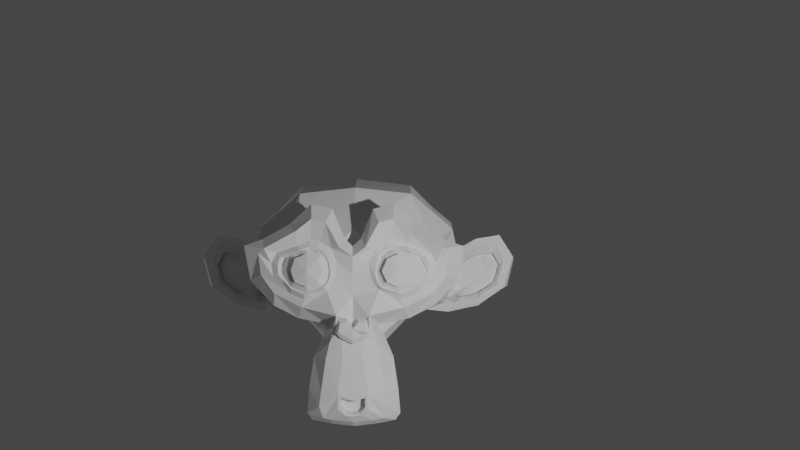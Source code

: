 # Source: lights.blend  (saved by Blender 2.80.75; exported with 4.5.12 LTS)
import bpy
from mathutils import Matrix  # noqa: F401  (used for matrix-valued properties, if any)

bpy.ops.wm.read_factory_settings(use_empty=True)
scene = bpy.context.scene
scene.name = 'Scene'

# ---- collections
col_collection = bpy.data.collections.new('Collection'); scene.collection.children.link(col_collection)
col_lightning_rig = bpy.data.collections.new('Lightning rig'); scene.collection.children.link(col_lightning_rig)

# ---- world
world_world = bpy.data.worlds.new('World'); scene.world = world_world
world_world.use_nodes = True; world_world.node_tree.nodes.clear()
_N = world_world.node_tree.nodes; _L = world_world.node_tree.links
n0 = _N.new('ShaderNodeOutputWorld'); n0.name = 'World Output'; n0.location = (300, 300)
n1 = _N.new('ShaderNodeBackground'); n1.name = 'Background'; n1.location = (10, 300)
n1.inputs[0].default_value = (0.05088, 0.05088, 0.05088, 1.0)
_L.new(n1.outputs[0], n0.inputs[0])
n0.is_active_output = True
world_world.color = (0.05088, 0.05088, 0.05088)
world_world.use_sun_shadow = False
world_world.sun_shadow_jitter_overblur = 0.0

# ---- cameras
cam_camera = bpy.data.cameras.new('Camera')
cam_camera.clip_end = 100.0
cam_camera.ortho_scale = 7.314

# ---- lights
light_light = bpy.data.lights.new('Light', 'POINT')
light_light.transmission_factor = 0.0
light_light.energy = 1000.0
light_light.shadow_soft_size = 0.1
light_light.shadow_maximum_resolution = 0.006
light_light.use_absolute_resolution = True
light_light_001 = bpy.data.lights.new('Light.001', 'POINT')
light_light_001.transmission_factor = 0.0
light_light_001.energy = 6.0
light_light_001.shadow_soft_size = 0.1
light_light_001.shadow_maximum_resolution = 0.006
light_light_001.use_absolute_resolution = True
light_light_002 = bpy.data.lights.new('Light.002', 'POINT')
light_light_002.transmission_factor = 0.0
light_light_002.energy = 1000.0
light_light_002.shadow_soft_size = 0.1
light_light_002.shadow_maximum_resolution = 0.006
light_light_002.use_absolute_resolution = True

# ---- meshes
me_suzanne = bpy.data.meshes.new('Suzanne')
me_suzanne.from_pydata([(0.4375, -0.7656, 0.1641), (-0.4375, -0.7656, 0.1641), (0.5, -0.6875, 0.09375), (-0.5, -0.6875, 0.09375), (0.5469, -0.5781, 0.05469), (-0.5469, -0.5781, 0.05469), (0.3516, -0.6172, -0.02344), (-0.3516, -0.6172, -0.02344), (0.3516, -0.7188, 0.03125), (-0.3516, -0.7188, 0.03125), (0.3516, -0.7812, 0.1328), (-0.3516, -0.7812, 0.1328), (0.2734, -0.7969, 0.1641), (-0.2734, -0.7969, 0.1641), (0.2031, -0.7422, 0.09375), (-0.2031, -0.7422, 0.09375), (0.1562, -0.6484, 0.05469), (-0.1562, -0.6484, 0.05469), (0.07812, -0.6562, 0.2422), (-0.07812, -0.6562, 0.2422), (0.1406, -0.7422, 0.2422), (-0.1406, -0.7422, 0.2422), (0.2422, -0.7969, 0.2422), (-0.2422, -0.7969, 0.2422), (0.2734, -0.7969, 0.3281), (-0.2734, -0.7969, 0.3281), (0.2031, -0.7422, 0.3906), (-0.2031, -0.7422, 0.3906), (0.1562, -0.6484, 0.4375), (-0.1562, -0.6484, 0.4375), (0.3516, -0.6172, 0.5156), (-0.3516, -0.6172, 0.5156), (0.3516, -0.7188, 0.4531), (-0.3516, -0.7188, 0.4531), (0.3516, -0.7812, 0.3594), (-0.3516, -0.7812, 0.3594), (0.4375, -0.7656, 0.3281), (-0.4375, -0.7656, 0.3281), (0.5, -0.6875, 0.3906), (-0.5, -0.6875, 0.3906), (0.5469, -0.5781, 0.4375), (-0.5469, -0.5781, 0.4375), (0.625, -0.5625, 0.2422), (-0.625, -0.5625, 0.2422), (0.5625, -0.6719, 0.2422), (-0.5625, -0.6719, 0.2422), (0.4688, -0.7578, 0.2422), (-0.4688, -0.7578, 0.2422), (0.4766, -0.7734, 0.2422), (-0.4766, -0.7734, 0.2422), (0.4453, -0.7812, 0.3359), (-0.4453, -0.7812, 0.3359), (0.3516, -0.8047, 0.375), (-0.3516, -0.8047, 0.375), (0.2656, -0.8203, 0.3359), (-0.2656, -0.8203, 0.3359), (0.2266, -0.8203, 0.2422), (-0.2266, -0.8203, 0.2422), (0.2656, -0.8203, 0.1562), (-0.2656, -0.8203, 0.1562), (0.3516, -0.8281, 0.2422), (-0.3516, -0.8281, 0.2422), (0.3516, -0.8047, 0.1172), (-0.3516, -0.8047, 0.1172), (0.4453, -0.7812, 0.1562), (-0.4453, -0.7812, 0.1562), (0.0, -0.7422, 0.4297), (0.0, -0.8203, 0.3516), (0.0, -0.7344, -0.6797), (0.0, -0.7812, -0.3203), (0.0, -0.7969, -0.1875), (0.0, -0.7188, -0.7734), (0.0, -0.6016, 0.4062), (0.0, -0.5703, 0.5703), (0.0, 0.5469, 0.8984), (0.0, 0.8516, 0.5625), (0.0, 0.8281, 0.07031), (0.0, 0.3516, -0.3828), (0.2031, -0.5625, -0.1875), (-0.2031, -0.5625, -0.1875), (0.3125, -0.5703, -0.4375), (-0.3125, -0.5703, -0.4375), (0.3516, -0.5703, -0.6953), (-0.3516, -0.5703, -0.6953), (0.3672, -0.5312, -0.8906), (-0.3672, -0.5312, -0.8906), (0.3281, -0.5234, -0.9453), (-0.3281, -0.5234, -0.9453), (0.1797, -0.5547, -0.9688), (-0.1797, -0.5547, -0.9688), (0.0, -0.5781, -0.9844), (0.4375, -0.5312, -0.1406), (-0.4375, -0.5312, -0.1406), (0.6328, -0.5391, -0.03906), (-0.6328, -0.5391, -0.03906), (0.8281, -0.4453, 0.1484), (-0.8281, -0.4453, 0.1484), (0.8594, -0.5938, 0.4297), (-0.8594, -0.5938, 0.4297), (0.7109, -0.625, 0.4844), (-0.7109, -0.625, 0.4844), (0.4922, -0.6875, 0.6016), (-0.4922, -0.6875, 0.6016), (0.3203, -0.7344, 0.7578), (-0.3203, -0.7344, 0.7578), (0.1562, -0.7578, 0.7188), (-0.1562, -0.7578, 0.7188), (0.0625, -0.75, 0.4922), (-0.0625, -0.75, 0.4922), (0.1641, -0.7734, 0.4141), (-0.1641, -0.7734, 0.4141), (0.125, -0.7656, 0.3047), (-0.125, -0.7656, 0.3047), (0.2031, -0.7422, 0.09375), (-0.2031, -0.7422, 0.09375), (0.375, -0.7031, 0.01562), (-0.375, -0.7031, 0.01562), (0.4922, -0.6719, 0.0625), (-0.4922, -0.6719, 0.0625), (0.625, -0.6484, 0.1875), (-0.625, -0.6484, 0.1875), (0.6406, -0.6484, 0.2969), (-0.6406, -0.6484, 0.2969), (0.6016, -0.6641, 0.375), (-0.6016, -0.6641, 0.375), (0.4297, -0.7188, 0.4375), (-0.4297, -0.7188, 0.4375), (0.25, -0.7578, 0.4688), (-0.25, -0.7578, 0.4688), (0.0, -0.7344, -0.7656), (0.1094, -0.7344, -0.7188), (-0.1094, -0.7344, -0.7188), (0.1172, -0.7109, -0.8359), (-0.1172, -0.7109, -0.8359), (0.0625, -0.6953, -0.8828), (-0.0625, -0.6953, -0.8828), (0.0, -0.6875, -0.8906), (0.0, -0.75, -0.1953), (0.0, -0.7422, -0.1406), (0.1016, -0.7422, -0.1484), (-0.1016, -0.7422, -0.1484), (0.125, -0.75, -0.2266), (-0.125, -0.75, -0.2266), (0.08594, -0.7422, -0.2891), (-0.08594, -0.7422, -0.2891), (0.3984, -0.6719, -0.04688), (-0.3984, -0.6719, -0.04688), (0.6172, -0.625, 0.05469), (-0.6172, -0.625, 0.05469), (0.7266, -0.6016, 0.2031), (-0.7266, -0.6016, 0.2031), (0.7422, -0.6562, 0.375), (-0.7422, -0.6562, 0.375), (0.6875, -0.7266, 0.4141), (-0.6875, -0.7266, 0.4141), (0.4375, -0.7969, 0.5469), (-0.4375, -0.7969, 0.5469), (0.3125, -0.8359, 0.6406), (-0.3125, -0.8359, 0.6406), (0.2031, -0.8516, 0.6172), (-0.2031, -0.8516, 0.6172), (0.1016, -0.8438, 0.4297), (-0.1016, -0.8438, 0.4297), (0.125, -0.8125, -0.1016), (-0.125, -0.8125, -0.1016), (0.2109, -0.7109, -0.4453), (-0.2109, -0.7109, -0.4453), (0.25, -0.6875, -0.7031), (-0.25, -0.6875, -0.7031), (0.2656, -0.6641, -0.8203), (-0.2656, -0.6641, -0.8203), (0.2344, -0.6328, -0.9141), (-0.2344, -0.6328, -0.9141), (0.1641, -0.6328, -0.9297), (-0.1641, -0.6328, -0.9297), (0.0, -0.6406, -0.9453), (0.0, -0.7266, 0.04688), (0.0, -0.7656, 0.2109), (0.3281, -0.7422, 0.4766), (-0.3281, -0.7422, 0.4766), (0.1641, -0.75, 0.1406), (-0.1641, -0.75, 0.1406), (0.1328, -0.7578, 0.2109), (-0.1328, -0.7578, 0.2109), (0.1172, -0.7344, -0.6875), (-0.1172, -0.7344, -0.6875), (0.07812, -0.75, -0.4453), (-0.07812, -0.75, -0.4453), (0.0, -0.75, -0.4453), (0.0, -0.7422, -0.3281), (0.09375, -0.7812, -0.2734), (-0.09375, -0.7812, -0.2734), (0.1328, -0.7969, -0.2266), (-0.1328, -0.7969, -0.2266), (0.1094, -0.7812, -0.1328), (-0.1094, -0.7812, -0.1328), (0.03906, -0.7812, -0.125), (-0.03906, -0.7812, -0.125), (0.0, -0.8281, -0.2031), (0.04688, -0.8125, -0.1484), (-0.04688, -0.8125, -0.1484), (0.09375, -0.8125, -0.1562), (-0.09375, -0.8125, -0.1562), (0.1094, -0.8281, -0.2266), (-0.1094, -0.8281, -0.2266), (0.07812, -0.8047, -0.25), (-0.07812, -0.8047, -0.25), (0.0, -0.8047, -0.2891), (0.2578, -0.5547, -0.3125), (-0.2578, -0.5547, -0.3125), (0.1641, -0.7109, -0.2422), (-0.1641, -0.7109, -0.2422), (0.1797, -0.7109, -0.3125), (-0.1797, -0.7109, -0.3125), (0.2344, -0.5547, -0.25), (-0.2344, -0.5547, -0.25), (0.0, -0.6875, -0.875), (0.04688, -0.6875, -0.8672), (-0.04688, -0.6875, -0.8672), (0.09375, -0.7109, -0.8203), (-0.09375, -0.7109, -0.8203), (0.09375, -0.7266, -0.7422), (-0.09375, -0.7266, -0.7422), (0.0, -0.6562, -0.7812), (0.09375, -0.6641, -0.75), (-0.09375, -0.6641, -0.75), (0.09375, -0.6406, -0.8125), (-0.09375, -0.6406, -0.8125), (0.04688, -0.6328, -0.8516), (-0.04688, -0.6328, -0.8516), (0.0, -0.6328, -0.8594), (0.1719, -0.7812, 0.2188), (-0.1719, -0.7812, 0.2188), (0.1875, -0.7734, 0.1562), (-0.1875, -0.7734, 0.1562), (0.3359, -0.7578, 0.4297), (-0.3359, -0.7578, 0.4297), (0.2734, -0.7734, 0.4219), (-0.2734, -0.7734, 0.4219), (0.4219, -0.7734, 0.3984), (-0.4219, -0.7734, 0.3984), (0.5625, -0.6953, 0.3516), (-0.5625, -0.6953, 0.3516), (0.5859, -0.6875, 0.2891), (-0.5859, -0.6875, 0.2891), (0.5781, -0.6797, 0.1953), (-0.5781, -0.6797, 0.1953), (0.4766, -0.7188, 0.1016), (-0.4766, -0.7188, 0.1016), (0.375, -0.7422, 0.0625), (-0.375, -0.7422, 0.0625), (0.2266, -0.7812, 0.1094), (-0.2266, -0.7812, 0.1094), (0.1797, -0.7812, 0.2969), (-0.1797, -0.7812, 0.2969), (0.2109, -0.7812, 0.375), (-0.2109, -0.7812, 0.375), (0.2344, -0.7578, 0.3594), (-0.2344, -0.7578, 0.3594), (0.1953, -0.7578, 0.2969), (-0.1953, -0.7578, 0.2969), (0.2422, -0.7578, 0.125), (-0.2422, -0.7578, 0.125), (0.375, -0.7266, 0.08594), (-0.375, -0.7266, 0.08594), (0.4609, -0.7031, 0.1172), (-0.4609, -0.7031, 0.1172), (0.5469, -0.6719, 0.2109), (-0.5469, -0.6719, 0.2109), (0.5547, -0.6719, 0.2812), (-0.5547, -0.6719, 0.2812), (0.5312, -0.6797, 0.3359), (-0.5312, -0.6797, 0.3359), (0.4141, -0.75, 0.3906), (-0.4141, -0.75, 0.3906), (0.2812, -0.7656, 0.3984), (-0.2812, -0.7656, 0.3984), (0.3359, -0.75, 0.4062), (-0.3359, -0.75, 0.4062), (0.2031, -0.75, 0.1719), (-0.2031, -0.75, 0.1719), (0.1953, -0.75, 0.2266), (-0.1953, -0.75, 0.2266), (0.1094, -0.6094, 0.4609), (-0.1094, -0.6094, 0.4609), (0.1953, -0.6172, 0.6641), (-0.1953, -0.6172, 0.6641), (0.3359, -0.5938, 0.6875), (-0.3359, -0.5938, 0.6875), (0.4844, -0.5547, 0.5547), (-0.4844, -0.5547, 0.5547), (0.6797, -0.4922, 0.4531), (-0.6797, -0.4922, 0.4531), (0.7969, -0.4609, 0.4062), (-0.7969, -0.4609, 0.4062), (0.7734, -0.375, 0.1641), (-0.7734, -0.375, 0.1641), (0.6016, -0.4141, 0.0), (-0.6016, -0.4141, 0.0), (0.4375, -0.4688, -0.09375), (-0.4375, -0.4688, -0.09375), (0.0, -0.2891, 0.8984), (0.0, 0.07812, 0.9844), (0.0, 0.6719, -0.1953), (0.0, -0.1875, -0.4609), (0.0, -0.4609, -0.9766), (0.0, -0.3438, -0.8047), (0.0, -0.3203, -0.5703), (0.0, -0.2812, -0.4844), (0.8516, -0.05469, 0.2344), (-0.8516, -0.05469, 0.2344), (0.8594, 0.04688, 0.3203), (-0.8594, 0.04688, 0.3203), (0.7734, 0.4375, 0.2656), (-0.7734, 0.4375, 0.2656), (0.4609, 0.7031, 0.4375), (-0.4609, 0.7031, 0.4375), (0.7344, -0.07031, -0.04688), (-0.7344, -0.07031, -0.04688), (0.5938, 0.1641, -0.125), (-0.5938, 0.1641, -0.125), (0.6406, 0.4297, -0.007812), (-0.6406, 0.4297, -0.007812), (0.3359, 0.6641, 0.05469), (-0.3359, 0.6641, 0.05469), (0.2344, -0.4062, -0.3516), (-0.2344, -0.4062, -0.3516), (0.1797, -0.2578, -0.4141), (-0.1797, -0.2578, -0.4141), (0.2891, -0.3828, -0.7109), (-0.2891, -0.3828, -0.7109), (0.25, -0.3906, -0.5), (-0.25, -0.3906, -0.5), (0.3281, -0.3984, -0.9141), (-0.3281, -0.3984, -0.9141), (0.1406, -0.3672, -0.7578), (-0.1406, -0.3672, -0.7578), (0.125, -0.3594, -0.5391), (-0.125, -0.3594, -0.5391), (0.1641, -0.4375, -0.9453), (-0.1641, -0.4375, -0.9453), (0.2188, -0.4297, -0.2812), (-0.2188, -0.4297, -0.2812), (0.2109, -0.4688, -0.2266), (-0.2109, -0.4688, -0.2266), (0.2031, -0.5, -0.1719), (-0.2031, -0.5, -0.1719), (0.2109, -0.1641, -0.3906), (-0.2109, -0.1641, -0.3906), (0.2969, 0.2656, -0.3125), (-0.2969, 0.2656, -0.3125), (0.3438, 0.5391, -0.1484), (-0.3438, 0.5391, -0.1484), (0.4531, 0.3828, 0.8672), (-0.4531, 0.3828, 0.8672), (0.4531, 0.07031, 0.9297), (-0.4531, 0.07031, 0.9297), (0.4531, -0.2344, 0.8516), (-0.4531, -0.2344, 0.8516), (0.4609, -0.4297, 0.5234), (-0.4609, -0.4297, 0.5234), (0.7266, -0.3359, 0.4062), (-0.7266, -0.3359, 0.4062), (0.6328, -0.2812, 0.4531), (-0.6328, -0.2812, 0.4531), (0.6406, -0.05469, 0.7031), (-0.6406, -0.05469, 0.7031), (0.7969, -0.125, 0.5625), (-0.7969, -0.125, 0.5625), (0.7969, 0.1172, 0.6172), (-0.7969, 0.1172, 0.6172), (0.6406, 0.1953, 0.75), (-0.6406, 0.1953, 0.75), (0.6406, 0.4453, 0.6797), (-0.6406, 0.4453, 0.6797), (0.7969, 0.3594, 0.5391), (-0.7969, 0.3594, 0.5391), (0.6172, 0.5859, 0.3281), (-0.6172, 0.5859, 0.3281), (0.4844, 0.5469, 0.02344), (-0.4844, 0.5469, 0.02344), (0.8203, 0.2031, 0.3281), (-0.8203, 0.2031, 0.3281), (0.4062, -0.1484, -0.1719), (-0.4062, -0.1484, -0.1719), (0.4297, 0.2109, -0.1953), (-0.4297, 0.2109, -0.1953), (0.8906, 0.2344, 0.4062), (-0.8906, 0.2344, 0.4062), (0.7734, 0.125, -0.1406), (-0.7734, 0.125, -0.1406), (1.039, 0.3281, -0.1016), (-1.039, 0.3281, -0.1016), (1.281, 0.4297, 0.05469), (-1.281, 0.4297, 0.05469), (1.352, 0.4219, 0.3203), (-1.352, 0.4219, 0.3203), (1.234, 0.4219, 0.5078), (-1.234, 0.4219, 0.5078), (1.023, 0.3125, 0.4766), (-1.023, 0.3125, 0.4766), (1.016, 0.2891, 0.4141), (-1.016, 0.2891, 0.4141), (1.188, 0.3906, 0.4375), (-1.188, 0.3906, 0.4375), (1.266, 0.4062, 0.2891), (-1.266, 0.4062, 0.2891), (1.211, 0.4062, 0.07812), (-1.211, 0.4062, 0.07812), (1.031, 0.3047, -0.03906), (-1.031, 0.3047, -0.03906), (0.8281, 0.1328, -0.07031), (-0.8281, 0.1328, -0.07031), (0.9219, 0.2188, 0.3594), (-0.9219, 0.2188, 0.3594), (0.9453, 0.2891, 0.3047), (-0.9453, 0.2891, 0.3047), (0.8828, 0.2109, -0.02344), (-0.8828, 0.2109, -0.02344), (1.039, 0.3672, 0.0), (-1.039, 0.3672, 0.0), (1.188, 0.4453, 0.09375), (-1.188, 0.4453, 0.09375), (1.234, 0.4453, 0.25), (-1.234, 0.4453, 0.25), (1.172, 0.4375, 0.3594), (-1.172, 0.4375, 0.3594), (1.023, 0.3594, 0.3438), (-1.023, 0.3594, 0.3438), (0.8438, 0.2109, 0.2891), (-0.8438, 0.2109, 0.2891), (0.8359, 0.2734, 0.1719), (-0.8359, 0.2734, 0.1719), (0.7578, 0.2734, 0.09375), (-0.7578, 0.2734, 0.09375), (0.8203, 0.2734, 0.08594), (-0.8203, 0.2734, 0.08594), (0.8438, 0.2734, 0.01562), (-0.8438, 0.2734, 0.01562), (0.8125, 0.2734, -0.01562), (-0.8125, 0.2734, -0.01562), (0.7266, 0.07031, 0.0), (-0.7266, 0.07031, 0.0), (0.7188, 0.1719, -0.02344), (-0.7188, 0.1719, -0.02344), (0.7188, 0.1875, 0.03906), (-0.7188, 0.1875, 0.03906), (0.7969, 0.2109, 0.2031), (-0.7969, 0.2109, 0.2031), (0.8906, 0.2656, 0.2422), (-0.8906, 0.2656, 0.2422), (0.8906, 0.3203, 0.2344), (-0.8906, 0.3203, 0.2344), (0.8125, 0.3203, -0.01562), (-0.8125, 0.3203, -0.01562), (0.8516, 0.3203, 0.01562), (-0.8516, 0.3203, 0.01562), (0.8281, 0.3203, 0.07812), (-0.8281, 0.3203, 0.07812), (0.7656, 0.3203, 0.09375), (-0.7656, 0.3203, 0.09375), (0.8438, 0.3203, 0.1719), (-0.8438, 0.3203, 0.1719), (1.039, 0.4141, 0.3281), (-1.039, 0.4141, 0.3281), (1.188, 0.4844, 0.3438), (-1.188, 0.4844, 0.3438), (1.258, 0.4922, 0.2422), (-1.258, 0.4922, 0.2422), (1.211, 0.4844, 0.08594), (-1.211, 0.4844, 0.08594), (1.047, 0.4219, 0.0), (-1.047, 0.4219, 0.0), (0.8828, 0.2656, -0.01562), (-0.8828, 0.2656, -0.01562), (0.9531, 0.3438, 0.2891), (-0.9531, 0.3438, 0.2891), (0.8906, 0.3281, 0.1094), (-0.8906, 0.3281, 0.1094), (0.9375, 0.3359, 0.0625), (-0.9375, 0.3359, 0.0625), (1.0, 0.3672, 0.125), (-1.0, 0.3672, 0.125), (0.9609, 0.3516, 0.1719), (-0.9609, 0.3516, 0.1719), (1.016, 0.375, 0.2344), (-1.016, 0.375, 0.2344), (1.055, 0.3828, 0.1875), (-1.055, 0.3828, 0.1875), (1.109, 0.3906, 0.2109), (-1.109, 0.3906, 0.2109), (1.086, 0.3906, 0.2734), (-1.086, 0.3906, 0.2734), (1.023, 0.4844, 0.4375), (-1.023, 0.4844, 0.4375), (1.25, 0.5469, 0.4688), (-1.25, 0.5469, 0.4688), (1.367, 0.5, 0.2969), (-1.367, 0.5, 0.2969), (1.312, 0.5312, 0.05469), (-1.312, 0.5312, 0.05469), (1.039, 0.4922, -0.08594), (-1.039, 0.4922, -0.08594), (0.7891, 0.3281, -0.125), (-0.7891, 0.3281, -0.125), (0.8594, 0.3828, 0.3828), (-0.8594, 0.3828, 0.3828)], [], [(46, 0, 2, 44), (3, 1, 47, 45), (44, 2, 4, 42), (5, 3, 45, 43), (2, 8, 6, 4), (7, 9, 3, 5), (0, 10, 8, 2), (9, 11, 1, 3), (10, 12, 14, 8), (15, 13, 11, 9), (8, 14, 16, 6), (17, 15, 9, 7), (14, 20, 18, 16), (19, 21, 15, 17), (12, 22, 20, 14), (21, 23, 13, 15), (22, 24, 26, 20), (27, 25, 23, 21), (20, 26, 28, 18), (29, 27, 21, 19), (26, 32, 30, 28), (31, 33, 27, 29), (24, 34, 32, 26), (33, 35, 25, 27), (34, 36, 38, 32), (39, 37, 35, 33), (32, 38, 40, 30), (41, 39, 33, 31), (38, 44, 42, 40), (43, 45, 39, 41), (36, 46, 44, 38), (45, 47, 37, 39), (46, 36, 50, 48), (51, 37, 47, 49), (36, 34, 52, 50), (53, 35, 37, 51), (34, 24, 54, 52), (55, 25, 35, 53), (24, 22, 56, 54), (57, 23, 25, 55), (22, 12, 58, 56), (59, 13, 23, 57), (12, 10, 62, 58), (63, 11, 13, 59), (10, 0, 64, 62), (65, 1, 11, 63), (0, 46, 48, 64), (49, 47, 1, 65), (60, 64, 48), (49, 65, 61), (62, 64, 60), (61, 65, 63), (60, 58, 62), (63, 59, 61), (60, 56, 58), (59, 57, 61), (60, 54, 56), (57, 55, 61), (60, 52, 54), (55, 53, 61), (60, 50, 52), (53, 51, 61), (60, 48, 50), (51, 49, 61), (88, 173, 175, 90), (175, 174, 89, 90), (86, 171, 173, 88), (174, 172, 87, 89), (84, 169, 171, 86), (172, 170, 85, 87), (82, 167, 169, 84), (170, 168, 83, 85), (80, 165, 167, 82), (168, 166, 81, 83), (78, 91, 145, 163), (146, 92, 79, 164), (91, 93, 147, 145), (148, 94, 92, 146), (93, 95, 149, 147), (150, 96, 94, 148), (95, 97, 151, 149), (152, 98, 96, 150), (97, 99, 153, 151), (154, 100, 98, 152), (99, 101, 155, 153), (156, 102, 100, 154), (101, 103, 157, 155), (158, 104, 102, 156), (103, 105, 159, 157), (160, 106, 104, 158), (105, 107, 161, 159), (162, 108, 106, 160), (107, 66, 67, 161), (67, 66, 108, 162), (109, 127, 159, 161), (160, 128, 110, 162), (127, 178, 157, 159), (158, 179, 128, 160), (125, 155, 157, 178), (158, 156, 126, 179), (123, 153, 155, 125), (156, 154, 124, 126), (121, 151, 153, 123), (154, 152, 122, 124), (119, 149, 151, 121), (152, 150, 120, 122), (117, 147, 149, 119), (150, 148, 118, 120), (115, 145, 147, 117), (148, 146, 116, 118), (113, 163, 145, 115), (146, 164, 114, 116), (113, 180, 176, 163), (176, 181, 114, 164), (109, 161, 67, 111), (67, 162, 110, 112), (111, 67, 177, 182), (177, 67, 112, 183), (176, 180, 182, 177), (183, 181, 176, 177), (134, 136, 175, 173), (175, 136, 135, 174), (132, 134, 173, 171), (174, 135, 133, 172), (130, 132, 171, 169), (172, 133, 131, 170), (165, 186, 184, 167), (185, 187, 166, 168), (130, 169, 167, 184), (168, 170, 131, 185), (143, 189, 188, 186), (188, 189, 144, 187), (184, 186, 188, 68), (188, 187, 185, 68), (129, 130, 184, 68), (185, 131, 129, 68), (141, 192, 190, 143), (191, 193, 142, 144), (139, 194, 192, 141), (193, 195, 140, 142), (138, 196, 194, 139), (195, 197, 138, 140), (137, 70, 196, 138), (197, 70, 137, 138), (189, 143, 190, 69), (191, 144, 189, 69), (69, 190, 205, 207), (206, 191, 69, 207), (70, 198, 199, 196), (200, 198, 70, 197), (196, 199, 201, 194), (202, 200, 197, 195), (194, 201, 203, 192), (204, 202, 195, 193), (192, 203, 205, 190), (206, 204, 193, 191), (198, 203, 201, 199), (202, 204, 198, 200), (198, 207, 205, 203), (206, 207, 198, 204), (138, 139, 163, 176), (164, 140, 138, 176), (139, 141, 210, 163), (211, 142, 140, 164), (141, 143, 212, 210), (213, 144, 142, 211), (143, 186, 165, 212), (166, 187, 144, 213), (80, 208, 212, 165), (213, 209, 81, 166), (208, 214, 210, 212), (211, 215, 209, 213), (78, 163, 210, 214), (211, 164, 79, 215), (130, 129, 71, 221), (71, 129, 131, 222), (132, 130, 221, 219), (222, 131, 133, 220), (134, 132, 219, 217), (220, 133, 135, 218), (136, 134, 217, 216), (218, 135, 136, 216), (216, 217, 228, 230), (229, 218, 216, 230), (217, 219, 226, 228), (227, 220, 218, 229), (219, 221, 224, 226), (225, 222, 220, 227), (221, 71, 223, 224), (223, 71, 222, 225), (223, 230, 228, 224), (229, 230, 223, 225), (224, 228, 226), (227, 229, 225), (182, 180, 233, 231), (234, 181, 183, 232), (111, 182, 231, 253), (232, 183, 112, 254), (109, 111, 253, 255), (254, 112, 110, 256), (180, 113, 251, 233), (252, 114, 181, 234), (113, 115, 249, 251), (250, 116, 114, 252), (115, 117, 247, 249), (248, 118, 116, 250), (117, 119, 245, 247), (246, 120, 118, 248), (119, 121, 243, 245), (244, 122, 120, 246), (121, 123, 241, 243), (242, 124, 122, 244), (123, 125, 239, 241), (240, 126, 124, 242), (125, 178, 235, 239), (236, 179, 126, 240), (178, 127, 237, 235), (238, 128, 179, 236), (127, 109, 255, 237), (256, 110, 128, 238), (237, 255, 257, 275), (258, 256, 238, 276), (235, 237, 275, 277), (276, 238, 236, 278), (239, 235, 277, 273), (278, 236, 240, 274), (241, 239, 273, 271), (274, 240, 242, 272), (243, 241, 271, 269), (272, 242, 244, 270), (245, 243, 269, 267), (270, 244, 246, 268), (247, 245, 267, 265), (268, 246, 248, 266), (249, 247, 265, 263), (266, 248, 250, 264), (251, 249, 263, 261), (264, 250, 252, 262), (233, 251, 261, 279), (262, 252, 234, 280), (255, 253, 259, 257), (260, 254, 256, 258), (253, 231, 281, 259), (282, 232, 254, 260), (231, 233, 279, 281), (280, 234, 232, 282), (66, 107, 283, 72), (284, 108, 66, 72), (107, 105, 285, 283), (286, 106, 108, 284), (105, 103, 287, 285), (288, 104, 106, 286), (103, 101, 289, 287), (290, 102, 104, 288), (101, 99, 291, 289), (292, 100, 102, 290), (99, 97, 293, 291), (294, 98, 100, 292), (97, 95, 295, 293), (296, 96, 98, 294), (95, 93, 297, 295), (298, 94, 96, 296), (93, 91, 299, 297), (300, 92, 94, 298), (307, 308, 327, 337), (328, 308, 307, 338), (306, 307, 337, 335), (338, 307, 306, 336), (305, 306, 335, 339), (336, 306, 305, 340), (88, 90, 305, 339), (305, 90, 89, 340), (86, 88, 339, 333), (340, 89, 87, 334), (84, 86, 333, 329), (334, 87, 85, 330), (82, 84, 329, 331), (330, 85, 83, 332), (329, 335, 337, 331), (338, 336, 330, 332), (329, 333, 339, 335), (340, 334, 330, 336), (325, 331, 337, 327), (338, 332, 326, 328), (80, 82, 331, 325), (332, 83, 81, 326), (208, 341, 343, 214), (344, 342, 209, 215), (80, 325, 341, 208), (342, 326, 81, 209), (78, 214, 343, 345), (344, 215, 79, 346), (78, 345, 299, 91), (300, 346, 79, 92), (76, 323, 351, 303), (352, 324, 76, 303), (303, 351, 349, 77), (350, 352, 303, 77), (77, 349, 347, 304), (348, 350, 77, 304), (304, 347, 327, 308), (328, 348, 304, 308), (325, 327, 347, 341), (348, 328, 326, 342), (295, 297, 317, 309), (318, 298, 296, 310), (75, 315, 323, 76), (324, 316, 75, 76), (301, 357, 355, 302), (356, 358, 301, 302), (302, 355, 353, 74), (354, 356, 302, 74), (74, 353, 315, 75), (316, 354, 74, 75), (291, 293, 361, 363), (362, 294, 292, 364), (363, 361, 367, 365), (368, 362, 364, 366), (365, 367, 369, 371), (370, 368, 366, 372), (371, 369, 375, 373), (376, 370, 372, 374), (313, 377, 373, 375), (374, 378, 314, 376), (315, 353, 373, 377), (374, 354, 316, 378), (353, 355, 371, 373), (372, 356, 354, 374), (355, 357, 365, 371), (366, 358, 356, 372), (357, 359, 363, 365), (364, 360, 358, 366), (289, 291, 363, 359), (364, 292, 290, 360), (73, 359, 357, 301), (358, 360, 73, 301), (283, 285, 287, 289), (288, 286, 284, 290), (283, 289, 359, 73), (360, 290, 284, 73), (72, 283, 73), (73, 284, 72), (293, 295, 309, 361), (310, 296, 294, 362), (309, 311, 367, 361), (368, 312, 310, 362), (311, 381, 369, 367), (370, 382, 312, 368), (313, 375, 369, 381), (370, 376, 314, 382), (347, 349, 385, 383), (386, 350, 348, 384), (317, 383, 385, 319), (386, 384, 318, 320), (297, 299, 383, 317), (384, 300, 298, 318), (299, 343, 341, 383), (342, 344, 300, 384), (341, 347, 383), (384, 348, 342), (299, 345, 343), (344, 346, 300), (313, 321, 379, 377), (380, 322, 314, 378), (315, 377, 379, 323), (380, 378, 316, 324), (319, 385, 379, 321), (380, 386, 320, 322), (349, 351, 379, 385), (380, 352, 350, 386), (323, 379, 351), (352, 380, 324), (399, 387, 413, 401), (414, 388, 400, 402), (399, 401, 403, 397), (404, 402, 400, 398), (397, 403, 405, 395), (406, 404, 398, 396), (395, 405, 407, 393), (408, 406, 396, 394), (393, 407, 409, 391), (410, 408, 394, 392), (391, 409, 411, 389), (412, 410, 392, 390), (409, 419, 417, 411), (418, 420, 410, 412), (407, 421, 419, 409), (420, 422, 408, 410), (405, 423, 421, 407), (422, 424, 406, 408), (403, 425, 423, 405), (424, 426, 404, 406), (401, 427, 425, 403), (426, 428, 402, 404), (401, 413, 415, 427), (416, 414, 402, 428), (317, 319, 443, 441), (444, 320, 318, 442), (319, 389, 411, 443), (412, 390, 320, 444), (309, 317, 441, 311), (442, 318, 310, 312), (381, 429, 413, 387), (414, 430, 382, 388), (411, 417, 439, 443), (440, 418, 412, 444), (437, 445, 443, 439), (444, 446, 438, 440), (433, 445, 437, 435), (438, 446, 434, 436), (431, 447, 445, 433), (446, 448, 432, 434), (429, 447, 431, 449), (432, 448, 430, 450), (413, 429, 449, 415), (450, 430, 414, 416), (311, 447, 429, 381), (430, 448, 312, 382), (311, 441, 445, 447), (446, 442, 312, 448), (441, 443, 445), (446, 444, 442), (415, 449, 451, 475), (452, 450, 416, 476), (449, 431, 461, 451), (462, 432, 450, 452), (431, 433, 459, 461), (460, 434, 432, 462), (433, 435, 457, 459), (458, 436, 434, 460), (435, 437, 455, 457), (456, 438, 436, 458), (437, 439, 453, 455), (454, 440, 438, 456), (439, 417, 473, 453), (474, 418, 440, 454), (427, 415, 475, 463), (476, 416, 428, 464), (425, 427, 463, 465), (464, 428, 426, 466), (423, 425, 465, 467), (466, 426, 424, 468), (421, 423, 467, 469), (468, 424, 422, 470), (419, 421, 469, 471), (470, 422, 420, 472), (417, 419, 471, 473), (472, 420, 418, 474), (457, 455, 479, 477), (480, 456, 458, 478), (477, 479, 481, 483), (482, 480, 478, 484), (483, 481, 487, 485), (488, 482, 484, 486), (485, 487, 489, 491), (490, 488, 486, 492), (463, 475, 485, 491), (486, 476, 464, 492), (451, 483, 485, 475), (486, 484, 452, 476), (451, 461, 477, 483), (478, 462, 452, 484), (457, 477, 461, 459), (462, 478, 458, 460), (453, 473, 479, 455), (480, 474, 454, 456), (471, 481, 479, 473), (480, 482, 472, 474), (469, 487, 481, 471), (482, 488, 470, 472), (467, 489, 487, 469), (488, 490, 468, 470), (465, 491, 489, 467), (490, 492, 466, 468), (463, 491, 465), (466, 492, 464), (391, 389, 503, 501), (504, 390, 392, 502), (393, 391, 501, 499), (502, 392, 394, 500), (395, 393, 499, 497), (500, 394, 396, 498), (397, 395, 497, 495), (498, 396, 398, 496), (399, 397, 495, 493), (496, 398, 400, 494), (387, 399, 493, 505), (494, 400, 388, 506), (493, 501, 503, 505), (504, 502, 494, 506), (493, 495, 499, 501), (500, 496, 494, 502), (495, 497, 499), (500, 498, 496), (313, 381, 387, 505), (388, 382, 314, 506), (313, 505, 503, 321), (504, 506, 314, 322), (319, 321, 503, 389), (504, 322, 320, 390)])
_uv = me_suzanne.uv_layers.new(name='UVMap')
_uv.uv.foreach_set('vector', [0.891, 0.5901, 0.8706, 0.5896, 0.8601, 0.5601, 0.9046, 0.5594, 0.8562, 0.8505, 0.8681, 0.8215, 0.8884, 0.822, 0.9006, 0.8532, 0.9046, 0.5594, 0.8601, 0.5601, 0.853, 0.5216, 0.9202, 0.5245, 0.8475, 0.8887, 0.8562, 0.8505, 0.9006, 0.8532, 0.9147, 0.8887, 0.8601, 0.5601, 0.8289, 0.5908, 0.7985, 0.5695, 0.853, 0.5216, 0.7951, 0.8384, 0.8264, 0.8185, 0.8562, 0.8505, 0.8475, 0.8887, 0.8706, 0.5896, 0.8544, 0.6048, 0.8289, 0.5908, 0.8601, 0.5601, 0.8264, 0.8185, 0.8525, 0.8057, 0.8681, 0.8215, 0.8562, 0.8505, 0.8544, 0.6048, 0.8541, 0.6255, 0.8282, 0.6334, 0.8289, 0.5908, 0.8276, 0.776, 0.8532, 0.785, 0.8525, 0.8057, 0.8264, 0.8185, 0.8289, 0.5908, 0.8282, 0.6334, 0.791, 0.6454, 0.7985, 0.5695, 0.791, 0.7622, 0.8276, 0.776, 0.8264, 0.8185, 0.7951, 0.8384, 0.8282, 0.6334, 0.8552, 0.6685, 0.8424, 0.7025, 0.791, 0.6454, 0.8448, 0.7075, 0.8561, 0.742, 0.8276, 0.776, 0.791, 0.7622, 0.8541, 0.6255, 0.8675, 0.6423, 0.8552, 0.6685, 0.8282, 0.6334, 0.8561, 0.742, 0.8673, 0.7688, 0.8532, 0.785, 0.8276, 0.776, 0.8675, 0.6423, 0.8905, 0.6419, 0.9004, 0.667, 0.8552, 0.6685, 0.9012, 0.7456, 0.8902, 0.7702, 0.8673, 0.7688, 0.8561, 0.742, 0.8552, 0.6685, 0.9004, 0.667, 0.9189, 0.6997, 0.8424, 0.7025, 0.9212, 0.7137, 0.9012, 0.7456, 0.8561, 0.742, 0.8448, 0.7075, 0.9004, 0.667, 0.9319, 0.6368, 0.9684, 0.6453, 0.9189, 0.6997, 0.9682, 0.7702, 0.9314, 0.7771, 0.9012, 0.7456, 0.9212, 0.7137, 0.8905, 0.6419, 0.9059, 0.6279, 0.9319, 0.6368, 0.9004, 0.667, 0.9314, 0.7771, 0.905, 0.7849, 0.8902, 0.7702, 0.9012, 0.7456, 0.9059, 0.6279, 0.9062, 0.6057, 0.9337, 0.593, 0.9319, 0.6368, 0.9312, 0.8209, 0.9044, 0.807, 0.905, 0.7849, 0.9314, 0.7771, 0.9319, 0.6368, 0.9337, 0.593, 0.9684, 0.5738, 0.9684, 0.6453, 0.965, 0.8417, 0.9312, 0.8209, 0.9314, 0.7771, 0.9682, 0.7702, 0.9337, 0.593, 0.9046, 0.5594, 0.9202, 0.5245, 0.9684, 0.5738, 0.9147, 0.8887, 0.9006, 0.8532, 0.9312, 0.8209, 0.965, 0.8417, 0.9062, 0.6057, 0.891, 0.5901, 0.9046, 0.5594, 0.9337, 0.593, 0.9006, 0.8532, 0.8884, 0.822, 0.9044, 0.807, 0.9312, 0.8209, 0.891, 0.5901, 0.9062, 0.6057, 0.9024, 0.6079, 0.8896, 0.5933, 0.9006, 0.8047, 0.9044, 0.807, 0.8884, 0.822, 0.8872, 0.8187, 0.9062, 0.6057, 0.9059, 0.6279, 0.8998, 0.6263, 0.9024, 0.6079, 0.8988, 0.7862, 0.905, 0.7849, 0.9044, 0.807, 0.9006, 0.8047, 0.9059, 0.6279, 0.8905, 0.6419, 0.8878, 0.6365, 0.8998, 0.6263, 0.8874, 0.7754, 0.8902, 0.7702, 0.905, 0.7849, 0.8988, 0.7862, 0.8905, 0.6419, 0.8675, 0.6423, 0.8709, 0.6352, 0.8878, 0.6365, 0.8704, 0.776, 0.8673, 0.7688, 0.8902, 0.7702, 0.8874, 0.7754, 0.8675, 0.6423, 0.8541, 0.6255, 0.8599, 0.6239, 0.8709, 0.6352, 0.8589, 0.7868, 0.8532, 0.785, 0.8673, 0.7688, 0.8704, 0.776, 0.8541, 0.6255, 0.8544, 0.6048, 0.8597, 0.6082, 0.8599, 0.6239, 0.8579, 0.8025, 0.8525, 0.8057, 0.8532, 0.785, 0.8589, 0.7868, 0.8544, 0.6048, 0.8706, 0.5896, 0.8717, 0.594, 0.8597, 0.6082, 0.8693, 0.8172, 0.8681, 0.8215, 0.8525, 0.8057, 0.8579, 0.8025, 0.8706, 0.5896, 0.891, 0.5901, 0.8896, 0.5933, 0.8717, 0.594, 0.8872, 0.8187, 0.8884, 0.822, 0.8681, 0.8215, 0.8693, 0.8172, 0.8794, 0.6165, 0.8717, 0.594, 0.8896, 0.5933, 0.8872, 0.8187, 0.8693, 0.8172, 0.878, 0.7951, 0.8597, 0.6082, 0.8717, 0.594, 0.8794, 0.6165, 0.878, 0.7951, 0.8693, 0.8172, 0.8579, 0.8025, 0.8794, 0.6165, 0.8599, 0.6239, 0.8597, 0.6082, 0.8579, 0.8025, 0.8589, 0.7868, 0.878, 0.7951, 0.8794, 0.6165, 0.8709, 0.6352, 0.8599, 0.6239, 0.8589, 0.7868, 0.8704, 0.776, 0.878, 0.7951, 0.8794, 0.6165, 0.8878, 0.6365, 0.8709, 0.6352, 0.8704, 0.776, 0.8874, 0.7754, 0.878, 0.7951, 0.8794, 0.6165, 0.8998, 0.6263, 0.8878, 0.6365, 0.8874, 0.7754, 0.8988, 0.7862, 0.878, 0.7951, 0.8794, 0.6165, 0.9024, 0.6079, 0.8998, 0.6263, 0.8988, 0.7862, 0.9006, 0.8047, 0.878, 0.7951, 0.8794, 0.6165, 0.8896, 0.5933, 0.9024, 0.6079, 0.9006, 0.8047, 0.8872, 0.8187, 0.878, 0.7951, 0.5403, 0.05381, 0.5364, 0.06207, 0.5189, 0.05968, 0.5189, 0.05029, 0.5189, 0.05968, 0.5015, 0.06204, 0.4976, 0.05377, 0.5189, 0.05029, 0.5519, 0.05834, 0.5428, 0.06409, 0.5364, 0.06207, 0.5403, 0.05381, 0.5015, 0.06204, 0.4951, 0.06405, 0.486, 0.05827, 0.4976, 0.05377, 0.5551, 0.0619, 0.5463, 0.07267, 0.5428, 0.06409, 0.5519, 0.05834, 0.4951, 0.06405, 0.4916, 0.07262, 0.4828, 0.06183, 0.486, 0.05827, 0.5638, 0.07659, 0.5483, 0.08489, 0.5463, 0.07267, 0.5551, 0.0619, 0.4916, 0.07262, 0.4895, 0.08486, 0.474, 0.07651, 0.4828, 0.06183, 0.5831, 0.1085, 0.5556, 0.1217, 0.5483, 0.08489, 0.5638, 0.07659, 0.4895, 0.08486, 0.4822, 0.1218, 0.4545, 0.1085, 0.474, 0.07651, 0.6055, 0.1651, 0.6474, 0.2005, 0.6215, 0.2278, 0.5531, 0.2096, 0.4165, 0.2295, 0.3897, 0.2019, 0.432, 0.1656, 0.4853, 0.2101, 0.6474, 0.2005, 0.6764, 0.2332, 0.6648, 0.2532, 0.6215, 0.2278, 0.3727, 0.2564, 0.3603, 0.2359, 0.3897, 0.2019, 0.4165, 0.2295, 0.6764, 0.2332, 0.7153, 0.2654, 0.6839, 0.28, 0.6648, 0.2532, 0.3537, 0.2846, 0.3205, 0.2703, 0.3603, 0.2359, 0.3727, 0.2564, 0.7153, 0.2654, 0.7073, 0.3101, 0.6875, 0.3115, 0.6839, 0.28, 0.3512, 0.3174, 0.3307, 0.3169, 0.3205, 0.2703, 0.3537, 0.2846, 0.7073, 0.3101, 0.6974, 0.3327, 0.6768, 0.3239, 0.6875, 0.3115, 0.3627, 0.3297, 0.342, 0.3397, 0.3307, 0.3169, 0.3512, 0.3174, 0.6974, 0.3327, 0.6628, 0.3725, 0.6391, 0.3573, 0.6768, 0.3239, 0.4028, 0.3621, 0.3793, 0.3787, 0.342, 0.3397, 0.3627, 0.3297, 0.6628, 0.3725, 0.6268, 0.3958, 0.6183, 0.3752, 0.6391, 0.3573, 0.4246, 0.3793, 0.4169, 0.4006, 0.3793, 0.3787, 0.4028, 0.3621, 0.6268, 0.3958, 0.6048, 0.3978, 0.6008, 0.3779, 0.6183, 0.3752, 0.4424, 0.3812, 0.4393, 0.4015, 0.4169, 0.4006, 0.4246, 0.3793, 0.6048, 0.3978, 0.5531, 0.3905, 0.5597, 0.357, 0.6008, 0.3779, 0.4829, 0.3585, 0.4909, 0.3919, 0.4393, 0.4015, 0.4424, 0.3812, 0.5531, 0.3905, 0.5219, 0.386, 0.5211, 0.3439, 0.5597, 0.357, 0.5211, 0.3439, 0.5219, 0.386, 0.4909, 0.3919, 0.4829, 0.3585, 0.5773, 0.3402, 0.5998, 0.3448, 0.6008, 0.3779, 0.5597, 0.357, 0.4424, 0.3812, 0.442, 0.3478, 0.4646, 0.3422, 0.4829, 0.3585, 0.5998, 0.3448, 0.6155, 0.342, 0.6183, 0.3752, 0.6008, 0.3779, 0.4246, 0.3793, 0.426, 0.3456, 0.442, 0.3478, 0.4424, 0.3812, 0.6345, 0.3323, 0.6391, 0.3573, 0.6183, 0.3752, 0.6155, 0.342, 0.4246, 0.3793, 0.4028, 0.3621, 0.4064, 0.3365, 0.426, 0.3456, 0.6624, 0.3128, 0.6768, 0.3239, 0.6391, 0.3573, 0.6345, 0.3323, 0.4028, 0.3621, 0.3627, 0.3297, 0.3771, 0.3177, 0.4064, 0.3365, 0.6684, 0.298, 0.6875, 0.3115, 0.6768, 0.3239, 0.6624, 0.3128, 0.3627, 0.3297, 0.3512, 0.3174, 0.3703, 0.3026, 0.3771, 0.3177, 0.6641, 0.2779, 0.6839, 0.28, 0.6875, 0.3115, 0.6684, 0.298, 0.3512, 0.3174, 0.3537, 0.2846, 0.3741, 0.2818, 0.3703, 0.3026, 0.6392, 0.253, 0.6648, 0.2532, 0.6839, 0.28, 0.6641, 0.2779, 0.3537, 0.2846, 0.3727, 0.2564, 0.3989, 0.2556, 0.3741, 0.2818, 0.614, 0.2427, 0.6215, 0.2278, 0.6648, 0.2532, 0.6392, 0.253, 0.3727, 0.2564, 0.4165, 0.2295, 0.4245, 0.2445, 0.3989, 0.2556, 0.5729, 0.2586, 0.5531, 0.2096, 0.6215, 0.2278, 0.614, 0.2427, 0.4165, 0.2295, 0.4853, 0.2101, 0.4664, 0.2597, 0.4245, 0.2445, 0.5729, 0.2586, 0.5639, 0.272, 0.5198, 0.2489, 0.5531, 0.2096, 0.5198, 0.2489, 0.4759, 0.2731, 0.4664, 0.2597, 0.4853, 0.2101, 0.5773, 0.3402, 0.5597, 0.357, 0.5211, 0.3439, 0.5585, 0.3166, 0.5211, 0.3439, 0.4829, 0.3585, 0.4646, 0.3422, 0.4826, 0.3178, 0.5585, 0.3166, 0.5211, 0.3439, 0.5203, 0.2948, 0.5569, 0.2912, 0.5203, 0.2948, 0.5211, 0.3439, 0.4826, 0.3178, 0.4834, 0.2922, 0.5198, 0.2489, 0.5639, 0.272, 0.5569, 0.2912, 0.5203, 0.2948, 0.4834, 0.2922, 0.4759, 0.2731, 0.5198, 0.2489, 0.5203, 0.2948, 0.5255, 0.06897, 0.5189, 0.0679, 0.5189, 0.05968, 0.5364, 0.06207, 0.5189, 0.05968, 0.5189, 0.0679, 0.5124, 0.06896, 0.5015, 0.06204, 0.5312, 0.07383, 0.5255, 0.06897, 0.5364, 0.06207, 0.5428, 0.06409, 0.5015, 0.06204, 0.5124, 0.06896, 0.5066, 0.07381, 0.4951, 0.06405, 0.531, 0.08743, 0.5312, 0.07383, 0.5428, 0.06409, 0.5463, 0.07267, 0.4951, 0.06405, 0.5066, 0.07381, 0.5068, 0.08742, 0.4916, 0.07262, 0.5556, 0.1217, 0.532, 0.1277, 0.5327, 0.09092, 0.5483, 0.08489, 0.5052, 0.09091, 0.5058, 0.1277, 0.4822, 0.1218, 0.4895, 0.08486, 0.531, 0.08743, 0.5463, 0.07267, 0.5483, 0.08489, 0.5327, 0.09092, 0.4895, 0.08486, 0.4916, 0.07262, 0.5068, 0.08742, 0.5052, 0.09091, 0.5381, 0.1584, 0.519, 0.1517, 0.5189, 0.1284, 0.532, 0.1277, 0.5189, 0.1284, 0.519, 0.1517, 0.4999, 0.1584, 0.5058, 0.1277, 0.5327, 0.09092, 0.532, 0.1277, 0.5189, 0.1284, 0.5189, 0.09395, 0.5189, 0.1284, 0.5058, 0.1277, 0.5052, 0.09091, 0.5189, 0.09395, 0.5189, 0.08518, 0.531, 0.08743, 0.5327, 0.09092, 0.5189, 0.09395, 0.5052, 0.09091, 0.5068, 0.08742, 0.5189, 0.08518, 0.5189, 0.09395, 0.5484, 0.1736, 0.538, 0.176, 0.5352, 0.1668, 0.5381, 0.1584, 0.5028, 0.1669, 0.5001, 0.176, 0.4897, 0.1737, 0.4999, 0.1584, 0.5443, 0.1934, 0.5372, 0.1876, 0.538, 0.176, 0.5484, 0.1736, 0.5001, 0.176, 0.5009, 0.1876, 0.494, 0.1934, 0.4897, 0.1737, 0.5198, 0.2008, 0.5288, 0.1918, 0.5372, 0.1876, 0.5443, 0.1934, 0.5009, 0.1876, 0.5092, 0.1916, 0.5198, 0.2008, 0.494, 0.1934, 0.5176, 0.1906, 0.5191, 0.1854, 0.5288, 0.1918, 0.5198, 0.2008, 0.5092, 0.1916, 0.5191, 0.1854, 0.5176, 0.1906, 0.5198, 0.2008, 0.519, 0.1517, 0.5381, 0.1584, 0.5352, 0.1668, 0.519, 0.159, 0.5028, 0.1669, 0.4999, 0.1584, 0.519, 0.1517, 0.519, 0.159, 0.519, 0.159, 0.5352, 0.1668, 0.5311, 0.1716, 0.519, 0.1656, 0.5069, 0.1717, 0.5028, 0.1669, 0.519, 0.159, 0.519, 0.1656, 0.5191, 0.1854, 0.5191, 0.1795, 0.5282, 0.1863, 0.5288, 0.1918, 0.5098, 0.1863, 0.5191, 0.1795, 0.5191, 0.1854, 0.5092, 0.1916, 0.5288, 0.1918, 0.5282, 0.1863, 0.5335, 0.1842, 0.5372, 0.1876, 0.5045, 0.1842, 0.5098, 0.1863, 0.5092, 0.1916, 0.5009, 0.1876, 0.5372, 0.1876, 0.5335, 0.1842, 0.5334, 0.1767, 0.538, 0.176, 0.5046, 0.1768, 0.5045, 0.1842, 0.5009, 0.1876, 0.5001, 0.176, 0.538, 0.176, 0.5334, 0.1767, 0.5311, 0.1716, 0.5352, 0.1668, 0.5069, 0.1717, 0.5046, 0.1768, 0.5001, 0.176, 0.5028, 0.1669, 0.5191, 0.1795, 0.5334, 0.1767, 0.5335, 0.1842, 0.5282, 0.1863, 0.5045, 0.1842, 0.5046, 0.1768, 0.5191, 0.1795, 0.5098, 0.1863, 0.5191, 0.1795, 0.519, 0.1656, 0.5311, 0.1716, 0.5334, 0.1767, 0.5069, 0.1717, 0.519, 0.1656, 0.5191, 0.1795, 0.5046, 0.1768, 0.5198, 0.2008, 0.5443, 0.1934, 0.5531, 0.2096, 0.5198, 0.2489, 0.4853, 0.2101, 0.494, 0.1934, 0.5198, 0.2008, 0.5198, 0.2489, 0.5443, 0.1934, 0.5484, 0.1736, 0.5616, 0.1678, 0.5531, 0.2096, 0.4764, 0.168, 0.4897, 0.1737, 0.494, 0.1934, 0.4853, 0.2101, 0.5484, 0.1736, 0.5381, 0.1584, 0.5595, 0.1493, 0.5616, 0.1678, 0.4784, 0.1494, 0.4999, 0.1584, 0.4897, 0.1737, 0.4764, 0.168, 0.5381, 0.1584, 0.532, 0.1277, 0.5556, 0.1217, 0.5595, 0.1493, 0.4822, 0.1218, 0.5058, 0.1277, 0.4999, 0.1584, 0.4784, 0.1494, 0.5831, 0.1085, 0.5961, 0.1334, 0.5595, 0.1493, 0.5556, 0.1217, 0.4784, 0.1494, 0.4414, 0.1336, 0.4545, 0.1085, 0.4822, 0.1218, 0.5961, 0.1334, 0.6012, 0.1479, 0.5616, 0.1678, 0.5595, 0.1493, 0.4764, 0.168, 0.4363, 0.1482, 0.4414, 0.1336, 0.4784, 0.1494, 0.6055, 0.1651, 0.5531, 0.2096, 0.5616, 0.1678, 0.6012, 0.1479, 0.4764, 0.168, 0.4853, 0.2101, 0.432, 0.1656, 0.4363, 0.1482, 0.531, 0.08743, 0.5189, 0.08518, 0.5189, 0.08387, 0.5289, 0.08496, 0.5189, 0.08387, 0.5189, 0.08518, 0.5068, 0.08742, 0.5089, 0.08495, 0.5312, 0.07383, 0.531, 0.08743, 0.5289, 0.08496, 0.529, 0.07543, 0.5089, 0.08495, 0.5068, 0.08742, 0.5066, 0.07381, 0.5088, 0.07542, 0.5255, 0.06897, 0.5312, 0.07383, 0.529, 0.07543, 0.5238, 0.07051, 0.5088, 0.07542, 0.5066, 0.07381, 0.5124, 0.06896, 0.5141, 0.0705, 0.5189, 0.0679, 0.5255, 0.06897, 0.5238, 0.07051, 0.5189, 0.06947, 0.5141, 0.0705, 0.5124, 0.06896, 0.5189, 0.0679, 0.5189, 0.06947, 0.5189, 0.06947, 0.5238, 0.07051, 0.5216, 0.07497, 0.5189, 0.07426, 0.5163, 0.07497, 0.5141, 0.0705, 0.5189, 0.06947, 0.5189, 0.07426, 0.5238, 0.07051, 0.529, 0.07543, 0.5242, 0.07669, 0.5216, 0.07497, 0.5136, 0.07668, 0.5088, 0.07542, 0.5141, 0.0705, 0.5163, 0.07497, 0.529, 0.07543, 0.5289, 0.08496, 0.5246, 0.07989, 0.5242, 0.07669, 0.5133, 0.07988, 0.5089, 0.08495, 0.5088, 0.07542, 0.5136, 0.07668, 0.5289, 0.08496, 0.5189, 0.08387, 0.5189, 0.07933, 0.5246, 0.07989, 0.5189, 0.07933, 0.5189, 0.08387, 0.5089, 0.08495, 0.5133, 0.07988, 0.5189, 0.07933, 0.5189, 0.07426, 0.5216, 0.07497, 0.5246, 0.07989, 0.5163, 0.07497, 0.5189, 0.07426, 0.5189, 0.07933, 0.5133, 0.07988, 0.5246, 0.07989, 0.5216, 0.07497, 0.5242, 0.07669, 0.5136, 0.07668, 0.5163, 0.07497, 0.5133, 0.07988, 0.5569, 0.2912, 0.5639, 0.272, 0.5718, 0.2773, 0.5684, 0.2929, 0.4681, 0.2786, 0.4759, 0.2731, 0.4834, 0.2922, 0.472, 0.2943, 0.5585, 0.3166, 0.5569, 0.2912, 0.5684, 0.2929, 0.5731, 0.3114, 0.472, 0.2943, 0.4834, 0.2922, 0.4826, 0.3178, 0.4678, 0.3131, 0.5773, 0.3402, 0.5585, 0.3166, 0.5731, 0.3114, 0.5849, 0.3277, 0.4678, 0.3131, 0.4826, 0.3178, 0.4646, 0.3422, 0.4565, 0.33, 0.5639, 0.272, 0.5729, 0.2586, 0.5807, 0.2666, 0.5718, 0.2773, 0.4587, 0.268, 0.4664, 0.2597, 0.4759, 0.2731, 0.4681, 0.2786, 0.5729, 0.2586, 0.614, 0.2427, 0.6117, 0.2557, 0.5807, 0.2666, 0.4271, 0.2577, 0.4245, 0.2445, 0.4664, 0.2597, 0.4587, 0.268, 0.614, 0.2427, 0.6392, 0.253, 0.6325, 0.2629, 0.6117, 0.2557, 0.4061, 0.2655, 0.3989, 0.2556, 0.4245, 0.2445, 0.4271, 0.2577, 0.6392, 0.253, 0.6641, 0.2779, 0.6537, 0.28, 0.6325, 0.2629, 0.3849, 0.2836, 0.3741, 0.2818, 0.3989, 0.2556, 0.4061, 0.2655, 0.6641, 0.2779, 0.6684, 0.298, 0.6561, 0.2976, 0.6537, 0.28, 0.383, 0.3019, 0.3703, 0.3026, 0.3741, 0.2818, 0.3849, 0.2836, 0.6684, 0.298, 0.6624, 0.3128, 0.6528, 0.3102, 0.6561, 0.2976, 0.3869, 0.3146, 0.3771, 0.3177, 0.3703, 0.3026, 0.383, 0.3019, 0.6624, 0.3128, 0.6345, 0.3323, 0.629, 0.3239, 0.6528, 0.3102, 0.4116, 0.3277, 0.4064, 0.3365, 0.3771, 0.3177, 0.3869, 0.3146, 0.6345, 0.3323, 0.6155, 0.342, 0.6144, 0.332, 0.629, 0.3239, 0.4267, 0.3354, 0.426, 0.3456, 0.4064, 0.3365, 0.4116, 0.3277, 0.6155, 0.342, 0.5998, 0.3448, 0.601, 0.3336, 0.6144, 0.332, 0.4403, 0.3365, 0.442, 0.3478, 0.426, 0.3456, 0.4267, 0.3354, 0.5998, 0.3448, 0.5773, 0.3402, 0.5849, 0.3277, 0.601, 0.3336, 0.4565, 0.33, 0.4646, 0.3422, 0.442, 0.3478, 0.4403, 0.3365, 0.601, 0.3336, 0.5849, 0.3277, 0.5906, 0.3215, 0.6018, 0.3285, 0.4504, 0.3239, 0.4565, 0.33, 0.4403, 0.3365, 0.4394, 0.3313, 0.6144, 0.332, 0.601, 0.3336, 0.6018, 0.3285, 0.6133, 0.3271, 0.4394, 0.3313, 0.4403, 0.3365, 0.4267, 0.3354, 0.4276, 0.3304, 0.629, 0.3239, 0.6144, 0.332, 0.6133, 0.3271, 0.6269, 0.3205, 0.4276, 0.3304, 0.4267, 0.3354, 0.4116, 0.3277, 0.4136, 0.3242, 0.6528, 0.3102, 0.629, 0.3239, 0.6269, 0.3205, 0.6462, 0.3064, 0.4136, 0.3242, 0.4116, 0.3277, 0.3869, 0.3146, 0.3934, 0.3105, 0.6561, 0.2976, 0.6528, 0.3102, 0.6462, 0.3064, 0.6495, 0.2962, 0.3934, 0.3105, 0.3869, 0.3146, 0.383, 0.3019, 0.3897, 0.3002, 0.6537, 0.28, 0.6561, 0.2976, 0.6495, 0.2962, 0.6478, 0.2835, 0.3897, 0.3002, 0.383, 0.3019, 0.3849, 0.2836, 0.391, 0.2871, 0.6325, 0.2629, 0.6537, 0.28, 0.6478, 0.2835, 0.6298, 0.2673, 0.391, 0.2871, 0.3849, 0.2836, 0.4061, 0.2655, 0.4089, 0.27, 0.6117, 0.2557, 0.6325, 0.2629, 0.6298, 0.2673, 0.6126, 0.2616, 0.4089, 0.27, 0.4061, 0.2655, 0.4271, 0.2577, 0.4263, 0.2637, 0.5807, 0.2666, 0.6117, 0.2557, 0.6126, 0.2616, 0.5852, 0.271, 0.4263, 0.2637, 0.4271, 0.2577, 0.4587, 0.268, 0.4544, 0.2726, 0.5718, 0.2773, 0.5807, 0.2666, 0.5852, 0.271, 0.5781, 0.2819, 0.4544, 0.2726, 0.4587, 0.268, 0.4681, 0.2786, 0.4618, 0.2834, 0.5849, 0.3277, 0.5731, 0.3114, 0.5795, 0.3093, 0.5906, 0.3215, 0.4612, 0.3112, 0.4678, 0.3131, 0.4565, 0.33, 0.4504, 0.3239, 0.5731, 0.3114, 0.5684, 0.2929, 0.5775, 0.2938, 0.5795, 0.3093, 0.4628, 0.2954, 0.472, 0.2943, 0.4678, 0.3131, 0.4612, 0.3112, 0.5684, 0.2929, 0.5718, 0.2773, 0.5781, 0.2819, 0.5775, 0.2938, 0.4618, 0.2834, 0.4681, 0.2786, 0.472, 0.2943, 0.4628, 0.2954, 0.5219, 0.386, 0.5531, 0.3905, 0.5532, 0.4331, 0.523, 0.4336, 0.4928, 0.4345, 0.4909, 0.3919, 0.5219, 0.386, 0.523, 0.4336, 0.5531, 0.3905, 0.6048, 0.3978, 0.6098, 0.4315, 0.5532, 0.4331, 0.4359, 0.4357, 0.4393, 0.4015, 0.4909, 0.3919, 0.4928, 0.4345, 0.6048, 0.3978, 0.6268, 0.3958, 0.6482, 0.4193, 0.6098, 0.4315, 0.3965, 0.4254, 0.4169, 0.4006, 0.4393, 0.4015, 0.4359, 0.4357, 0.6268, 0.3958, 0.6628, 0.3725, 0.6921, 0.3883, 0.6482, 0.4193, 0.3503, 0.3962, 0.3793, 0.3787, 0.4169, 0.4006, 0.3965, 0.4254, 0.6628, 0.3725, 0.6974, 0.3327, 0.7263, 0.3418, 0.6921, 0.3883, 0.3128, 0.3506, 0.342, 0.3397, 0.3793, 0.3787, 0.3503, 0.3962, 0.6974, 0.3327, 0.7073, 0.3101, 0.7359, 0.3121, 0.7263, 0.3418, 0.3011, 0.3206, 0.3307, 0.3169, 0.342, 0.3397, 0.3128, 0.3506, 0.7073, 0.3101, 0.7153, 0.2654, 0.7299, 0.2564, 0.7359, 0.3121, 0.3049, 0.2611, 0.3205, 0.2703, 0.3307, 0.3169, 0.3011, 0.3206, 0.7153, 0.2654, 0.6764, 0.2332, 0.6982, 0.2169, 0.7299, 0.2564, 0.3374, 0.2192, 0.3603, 0.2359, 0.3205, 0.2703, 0.3049, 0.2611, 0.6764, 0.2332, 0.6474, 0.2005, 0.6631, 0.1907, 0.6982, 0.2169, 0.3735, 0.1919, 0.3897, 0.2019, 0.3603, 0.2359, 0.3374, 0.2192, 0.6269, 0.01561, 0.6494, 0.02238, 0.6605, 0.07608, 0.6214, 0.04809, 0.3768, 0.0753, 0.3888, 0.02159, 0.4113, 0.01513, 0.4164, 0.04763, 0.5675, 0.000144, 0.6269, 0.01561, 0.6214, 0.04809, 0.5772, 0.0328, 0.4164, 0.04763, 0.4113, 0.01513, 0.4706, 0.000144, 0.4608, 0.03266, 0.5189, 0.02489, 0.5675, 0.000144, 0.5772, 0.0328, 0.5474, 0.04172, 0.4608, 0.03266, 0.4706, 0.000144, 0.5189, 0.02489, 0.4905, 0.04167, 0.5403, 0.05381, 0.5189, 0.05029, 0.5189, 0.02489, 0.5474, 0.04172, 0.5189, 0.02489, 0.5189, 0.05029, 0.4976, 0.05377, 0.4905, 0.04167, 0.5519, 0.05834, 0.5403, 0.05381, 0.5474, 0.04172, 0.5581, 0.05387, 0.4905, 0.04167, 0.4976, 0.05377, 0.486, 0.05827, 0.4798, 0.05378, 0.5551, 0.0619, 0.5519, 0.05834, 0.5581, 0.05387, 0.577, 0.058, 0.4798, 0.05378, 0.486, 0.05827, 0.4828, 0.06183, 0.4609, 0.05785, 0.5638, 0.07659, 0.5551, 0.0619, 0.577, 0.058, 0.6117, 0.07827, 0.4609, 0.05785, 0.4828, 0.06183, 0.474, 0.07651, 0.4259, 0.07799, 0.577, 0.058, 0.5772, 0.0328, 0.6214, 0.04809, 0.6117, 0.07827, 0.4164, 0.04763, 0.4608, 0.03266, 0.4609, 0.05785, 0.4259, 0.07799, 0.577, 0.058, 0.5581, 0.05387, 0.5474, 0.04172, 0.5772, 0.0328, 0.4905, 0.04167, 0.4798, 0.05378, 0.4609, 0.05785, 0.4608, 0.03266, 0.6267, 0.1114, 0.6117, 0.07827, 0.6214, 0.04809, 0.6605, 0.07608, 0.4164, 0.04763, 0.4259, 0.07799, 0.4106, 0.1112, 0.3768, 0.0753, 0.5831, 0.1085, 0.5638, 0.07659, 0.6117, 0.07827, 0.6267, 0.1114, 0.4259, 0.07799, 0.474, 0.07651, 0.4545, 0.1085, 0.4106, 0.1112, 0.5961, 0.1334, 0.6295, 0.1305, 0.6235, 0.1468, 0.6012, 0.1479, 0.4137, 0.1472, 0.4076, 0.1306, 0.4414, 0.1336, 0.4363, 0.1482, 0.5831, 0.1085, 0.6267, 0.1114, 0.6295, 0.1305, 0.5961, 0.1334, 0.4076, 0.1306, 0.4106, 0.1112, 0.4545, 0.1085, 0.4414, 0.1336, 0.6055, 0.1651, 0.6012, 0.1479, 0.6235, 0.1468, 0.6193, 0.1598, 0.4137, 0.1472, 0.4363, 0.1482, 0.432, 0.1656, 0.418, 0.1604, 0.6055, 0.1651, 0.6193, 0.1598, 0.6631, 0.1907, 0.6474, 0.2005, 0.3735, 0.1919, 0.418, 0.1604, 0.432, 0.1656, 0.3897, 0.2019, 0.9459, 0.07957, 0.8862, 0.1218, 0.8491, 0.09973, 0.8918, 0.03692, 0.1831, 0.09213, 0.1413, 0.1125, 0.07896, 0.06072, 0.1423, 0.02147, 0.8918, 0.03692, 0.8491, 0.09973, 0.7885, 0.08083, 0.8056, 0.01079, 0.2464, 0.07651, 0.1831, 0.09213, 0.1423, 0.02147, 0.2326, 0.003484, 0.8056, 0.01079, 0.7885, 0.08083, 0.687, 0.0772, 0.6724, 0.0222, 0.3499, 0.07596, 0.2464, 0.07651, 0.2326, 0.003484, 0.366, 0.02099, 0.6724, 0.0222, 0.687, 0.0772, 0.6605, 0.07608, 0.6494, 0.02238, 0.3768, 0.0753, 0.3499, 0.07596, 0.366, 0.02099, 0.3888, 0.02159, 0.6267, 0.1114, 0.6605, 0.07608, 0.687, 0.0772, 0.6295, 0.1305, 0.3499, 0.07596, 0.3768, 0.0753, 0.4106, 0.1112, 0.4076, 0.1306, 0.7299, 0.2564, 0.6982, 0.2169, 0.7602, 0.1932, 0.789, 0.2333, 0.2716, 0.1939, 0.3374, 0.2192, 0.3049, 0.2611, 0.2413, 0.237, 0.9945, 0.1677, 0.9091, 0.1833, 0.8862, 0.1218, 0.9459, 0.07957, 0.1413, 0.1125, 0.1079, 0.1791, 0.01183, 0.1554, 0.07896, 0.06072, 0.9117, 0.4024, 0.8629, 0.3386, 0.8941, 0.3019, 0.9629, 0.3448, 0.1238, 0.3155, 0.1606, 0.3568, 0.1064, 0.4327, 0.04397, 0.367, 0.9629, 0.3448, 0.8941, 0.3019, 0.9154, 0.2598, 0.9999, 0.2546, 0.09896, 0.267, 0.1238, 0.3155, 0.04397, 0.367, 0.000144, 0.2591, 0.9999, 0.2546, 0.9154, 0.2598, 0.9091, 0.1833, 0.9945, 0.1677, 0.1079, 0.1791, 0.09896, 0.267, 0.000144, 0.2591, 0.01183, 0.1554, 0.7495, 0.3347, 0.7359, 0.3121, 0.7663, 0.3008, 0.7892, 0.3137, 0.2674, 0.3101, 0.3011, 0.3206, 0.2882, 0.3465, 0.243, 0.3256, 0.7892, 0.3137, 0.7663, 0.3008, 0.8153, 0.2764, 0.8462, 0.2934, 0.2131, 0.2852, 0.2674, 0.3101, 0.243, 0.3256, 0.1785, 0.305, 0.8462, 0.2934, 0.8153, 0.2764, 0.845, 0.2564, 0.8735, 0.2659, 0.1797, 0.2633, 0.2131, 0.2852, 0.1785, 0.305, 0.1471, 0.2743, 0.8735, 0.2659, 0.845, 0.2564, 0.8591, 0.2282, 0.887, 0.2338, 0.1628, 0.2317, 0.1797, 0.2633, 0.1471, 0.2743, 0.1315, 0.2376, 0.8424, 0.1952, 0.875, 0.1847, 0.887, 0.2338, 0.8591, 0.2282, 0.1315, 0.2376, 0.1452, 0.1827, 0.1768, 0.1962, 0.1628, 0.2317, 0.9091, 0.1833, 0.9154, 0.2598, 0.887, 0.2338, 0.875, 0.1847, 0.1315, 0.2376, 0.09896, 0.267, 0.1079, 0.1791, 0.1452, 0.1827, 0.9154, 0.2598, 0.8941, 0.3019, 0.8735, 0.2659, 0.887, 0.2338, 0.1471, 0.2743, 0.1238, 0.3155, 0.09896, 0.267, 0.1315, 0.2376, 0.8941, 0.3019, 0.8629, 0.3386, 0.8462, 0.2934, 0.8735, 0.2659, 0.1785, 0.305, 0.1606, 0.3568, 0.1238, 0.3155, 0.1471, 0.2743, 0.8629, 0.3386, 0.7943, 0.3641, 0.7892, 0.3137, 0.8462, 0.2934, 0.243, 0.3256, 0.2398, 0.3826, 0.1606, 0.3568, 0.1785, 0.305, 0.7702, 0.3795, 0.7495, 0.3347, 0.7892, 0.3137, 0.7943, 0.3641, 0.243, 0.3256, 0.2882, 0.3465, 0.2681, 0.3987, 0.2398, 0.3826, 0.8455, 0.45, 0.7943, 0.3641, 0.8629, 0.3386, 0.9117, 0.4024, 0.1606, 0.3568, 0.2398, 0.3826, 0.1853, 0.4841, 0.1064, 0.4327, 0.8159, 0.4454, 0.7706, 0.4443, 0.7557, 0.4186, 0.7702, 0.3795, 0.287, 0.4429, 0.2714, 0.4733, 0.2193, 0.4772, 0.2681, 0.3987, 0.8159, 0.4454, 0.7702, 0.3795, 0.7943, 0.3641, 0.8455, 0.45, 0.2398, 0.3826, 0.2681, 0.3987, 0.2193, 0.4772, 0.1853, 0.4841, 0.8198, 0.4681, 0.8159, 0.4454, 0.8455, 0.45, 0.1853, 0.4841, 0.2193, 0.4772, 0.2159, 0.5036, 0.7359, 0.3121, 0.7299, 0.2564, 0.789, 0.2333, 0.7663, 0.3008, 0.2413, 0.237, 0.3049, 0.2611, 0.3011, 0.3206, 0.2674, 0.3101, 0.789, 0.2333, 0.8096, 0.2339, 0.8153, 0.2764, 0.7663, 0.3008, 0.2131, 0.2852, 0.2192, 0.2374, 0.2413, 0.237, 0.2674, 0.3101, 0.8096, 0.2339, 0.8293, 0.2196, 0.845, 0.2564, 0.8153, 0.2764, 0.1797, 0.2633, 0.1991, 0.2225, 0.2192, 0.2374, 0.2131, 0.2852, 0.8424, 0.1952, 0.8591, 0.2282, 0.845, 0.2564, 0.8293, 0.2196, 0.1797, 0.2633, 0.1628, 0.2317, 0.1768, 0.1962, 0.1991, 0.2225, 0.687, 0.0772, 0.7885, 0.08083, 0.7865, 0.1176, 0.7155, 0.1397, 0.2467, 0.1148, 0.2464, 0.07651, 0.3499, 0.07596, 0.3195, 0.1394, 0.7602, 0.1932, 0.7155, 0.1397, 0.7865, 0.1176, 0.7855, 0.1523, 0.2467, 0.1148, 0.3195, 0.1394, 0.2716, 0.1939, 0.246, 0.151, 0.6982, 0.2169, 0.6631, 0.1907, 0.7155, 0.1397, 0.7602, 0.1932, 0.3195, 0.1394, 0.3735, 0.1919, 0.3374, 0.2192, 0.2716, 0.1939, 0.6631, 0.1907, 0.6235, 0.1468, 0.6295, 0.1305, 0.7155, 0.1397, 0.4076, 0.1306, 0.4137, 0.1472, 0.3735, 0.1919, 0.3195, 0.1394, 0.6295, 0.1305, 0.687, 0.0772, 0.7155, 0.1397, 0.3195, 0.1394, 0.3499, 0.07596, 0.4076, 0.1306, 0.6631, 0.1907, 0.6193, 0.1598, 0.6235, 0.1468, 0.4137, 0.1472, 0.418, 0.1604, 0.3735, 0.1919, 0.8424, 0.1952, 0.8374, 0.1564, 0.8582, 0.1378, 0.875, 0.1847, 0.1717, 0.1323, 0.1966, 0.1552, 0.1768, 0.1962, 0.1452, 0.1827, 0.9091, 0.1833, 0.875, 0.1847, 0.8582, 0.1378, 0.8862, 0.1218, 0.1717, 0.1323, 0.1452, 0.1827, 0.1079, 0.1791, 0.1413, 0.1125, 0.7855, 0.1523, 0.7865, 0.1176, 0.8582, 0.1378, 0.8374, 0.1564, 0.1717, 0.1323, 0.2467, 0.1148, 0.246, 0.151, 0.1966, 0.1552, 0.7885, 0.08083, 0.8491, 0.09973, 0.8582, 0.1378, 0.7865, 0.1176, 0.1717, 0.1323, 0.1831, 0.09213, 0.2464, 0.07651, 0.2467, 0.1148, 0.8862, 0.1218, 0.8582, 0.1378, 0.8491, 0.09973, 0.1831, 0.09213, 0.1717, 0.1323, 0.1413, 0.1125, 0.5062, 0.9049, 0.4324, 0.8949, 0.4388, 0.8702, 0.4911, 0.8817, 0.3159, 0.8682, 0.3216, 0.8932, 0.2472, 0.9012, 0.263, 0.8783, 0.5062, 0.9049, 0.4911, 0.8817, 0.5728, 0.8605, 0.6048, 0.8799, 0.1815, 0.8547, 0.263, 0.8783, 0.2472, 0.9012, 0.1487, 0.8733, 0.6048, 0.8799, 0.5728, 0.8605, 0.5864, 0.794, 0.62, 0.7916, 0.1697, 0.7875, 0.1815, 0.8547, 0.1487, 0.8733, 0.1361, 0.7841, 0.62, 0.7916, 0.5864, 0.794, 0.549, 0.7464, 0.5638, 0.7392, 0.2087, 0.7409, 0.1697, 0.7875, 0.1361, 0.7841, 0.1941, 0.7332, 0.5638, 0.7392, 0.549, 0.7464, 0.5003, 0.7117, 0.5083, 0.6977, 0.2584, 0.7075, 0.2087, 0.7409, 0.1941, 0.7332, 0.2508, 0.6932, 0.5083, 0.6977, 0.5003, 0.7117, 0.4386, 0.6807, 0.4348, 0.6589, 0.321, 0.678, 0.2584, 0.7075, 0.2508, 0.6932, 0.3253, 0.6562, 0.5003, 0.7117, 0.5057, 0.7309, 0.453, 0.7, 0.4386, 0.6807, 0.3061, 0.697, 0.2525, 0.7266, 0.2584, 0.7075, 0.321, 0.678, 0.549, 0.7464, 0.5429, 0.7558, 0.5057, 0.7309, 0.5003, 0.7117, 0.2525, 0.7266, 0.2146, 0.7504, 0.2087, 0.7409, 0.2584, 0.7075, 0.5864, 0.794, 0.5681, 0.7874, 0.5429, 0.7558, 0.549, 0.7464, 0.2146, 0.7504, 0.1883, 0.7814, 0.1697, 0.7875, 0.2087, 0.7409, 0.5728, 0.8605, 0.5555, 0.8264, 0.5681, 0.7874, 0.5864, 0.794, 0.1883, 0.7814, 0.1998, 0.8209, 0.1815, 0.8547, 0.1697, 0.7875, 0.4911, 0.8817, 0.5012, 0.8444, 0.5555, 0.8264, 0.5728, 0.8605, 0.1998, 0.8209, 0.2538, 0.8405, 0.263, 0.8783, 0.1815, 0.8547, 0.4911, 0.8817, 0.4388, 0.8702, 0.4578, 0.84, 0.5012, 0.8444, 0.2976, 0.8374, 0.3159, 0.8682, 0.263, 0.8783, 0.2538, 0.8405, 0.7602, 0.1932, 0.7855, 0.1523, 0.796, 0.177, 0.7832, 0.1874, 0.2336, 0.1756, 0.246, 0.151, 0.2716, 0.1939, 0.247, 0.1871, 0.391, 0.6119, 0.4348, 0.6589, 0.4386, 0.6807, 0.3948, 0.6861, 0.321, 0.678, 0.3253, 0.6562, 0.3699, 0.6102, 0.3648, 0.6844, 0.789, 0.2333, 0.7602, 0.1932, 0.7832, 0.1874, 0.8096, 0.2339, 0.247, 0.1871, 0.2716, 0.1939, 0.2413, 0.237, 0.2192, 0.2374, 0.3917, 0.8621, 0.4016, 0.8415, 0.4388, 0.8702, 0.4324, 0.8949, 0.3159, 0.8682, 0.354, 0.8403, 0.3634, 0.8613, 0.3216, 0.8932, 0.4386, 0.6807, 0.453, 0.7, 0.435, 0.7183, 0.3948, 0.6861, 0.3237, 0.7157, 0.3061, 0.697, 0.321, 0.678, 0.3648, 0.6844, 0.4337, 0.7297, 0.3847, 0.7103, 0.3948, 0.6861, 0.435, 0.7183, 0.3648, 0.6844, 0.3744, 0.709, 0.3247, 0.7272, 0.3237, 0.7157, 0.411, 0.7477, 0.3847, 0.7103, 0.4337, 0.7297, 0.4278, 0.7428, 0.3247, 0.7272, 0.3744, 0.709, 0.347, 0.7458, 0.3303, 0.7405, 0.4181, 0.7849, 0.3847, 0.7954, 0.3847, 0.7103, 0.411, 0.7477, 0.3744, 0.709, 0.3723, 0.7945, 0.339, 0.7831, 0.347, 0.7458, 0.4016, 0.8415, 0.3847, 0.7954, 0.4181, 0.7849, 0.4313, 0.8175, 0.339, 0.7831, 0.3723, 0.7945, 0.354, 0.8403, 0.3248, 0.8155, 0.4388, 0.8702, 0.4016, 0.8415, 0.4313, 0.8175, 0.4578, 0.84, 0.3248, 0.8155, 0.354, 0.8403, 0.3159, 0.8682, 0.2976, 0.8374, 0.8096, 0.2339, 0.8163, 0.2031, 0.8251, 0.2098, 0.8293, 0.2196, 0.1998, 0.2148, 0.2098, 0.2062, 0.2192, 0.2374, 0.1991, 0.2225, 0.8096, 0.2339, 0.7832, 0.1874, 0.8022, 0.1846, 0.8163, 0.2031, 0.2265, 0.1831, 0.247, 0.1871, 0.2192, 0.2374, 0.2098, 0.2062, 0.7832, 0.1874, 0.796, 0.177, 0.8022, 0.1846, 0.2265, 0.1831, 0.2336, 0.1756, 0.247, 0.1871, 0.4578, 0.84, 0.4313, 0.8175, 0.4485, 0.8046, 0.4734, 0.8247, 0.3079, 0.802, 0.3248, 0.8155, 0.2976, 0.8374, 0.2824, 0.8215, 0.4313, 0.8175, 0.4181, 0.7849, 0.4359, 0.7796, 0.4485, 0.8046, 0.3212, 0.7772, 0.339, 0.7831, 0.3248, 0.8155, 0.3079, 0.802, 0.4181, 0.7849, 0.411, 0.7477, 0.4237, 0.7542, 0.4359, 0.7796, 0.3341, 0.752, 0.347, 0.7458, 0.339, 0.7831, 0.3212, 0.7772, 0.411, 0.7477, 0.4278, 0.7428, 0.4379, 0.7498, 0.4237, 0.7542, 0.3199, 0.7473, 0.3303, 0.7405, 0.347, 0.7458, 0.3341, 0.752, 0.4278, 0.7428, 0.4337, 0.7297, 0.4454, 0.732, 0.4379, 0.7498, 0.3129, 0.7292, 0.3247, 0.7272, 0.3303, 0.7405, 0.3199, 0.7473, 0.4337, 0.7297, 0.435, 0.7183, 0.441, 0.7244, 0.4454, 0.732, 0.3175, 0.7217, 0.3237, 0.7157, 0.3247, 0.7272, 0.3129, 0.7292, 0.435, 0.7183, 0.453, 0.7, 0.4553, 0.7137, 0.441, 0.7244, 0.3035, 0.7107, 0.3061, 0.697, 0.3237, 0.7157, 0.3175, 0.7217, 0.5012, 0.8444, 0.4578, 0.84, 0.4734, 0.8247, 0.5125, 0.8288, 0.2824, 0.8215, 0.2976, 0.8374, 0.2538, 0.8405, 0.243, 0.8246, 0.5555, 0.8264, 0.5012, 0.8444, 0.5125, 0.8288, 0.5509, 0.8118, 0.243, 0.8246, 0.2538, 0.8405, 0.1998, 0.8209, 0.2048, 0.8064, 0.5681, 0.7874, 0.5555, 0.8264, 0.5509, 0.8118, 0.5521, 0.7877, 0.2048, 0.8064, 0.1998, 0.8209, 0.1883, 0.7814, 0.2043, 0.7822, 0.5429, 0.7558, 0.5681, 0.7874, 0.5521, 0.7877, 0.5394, 0.7645, 0.2043, 0.7822, 0.1883, 0.7814, 0.2146, 0.7504, 0.2178, 0.7593, 0.5057, 0.7309, 0.5429, 0.7558, 0.5394, 0.7645, 0.5084, 0.7431, 0.2178, 0.7593, 0.2146, 0.7504, 0.2525, 0.7266, 0.2494, 0.7387, 0.453, 0.7, 0.5057, 0.7309, 0.5084, 0.7431, 0.4553, 0.7137, 0.2494, 0.7387, 0.2525, 0.7266, 0.3061, 0.697, 0.3035, 0.7107, 0.4379, 0.7498, 0.4454, 0.732, 0.4708, 0.7484, 0.4548, 0.7617, 0.287, 0.745, 0.3129, 0.7292, 0.3199, 0.7473, 0.3027, 0.7587, 0.4548, 0.7617, 0.4708, 0.7484, 0.4889, 0.7705, 0.4754, 0.7839, 0.2683, 0.7667, 0.287, 0.745, 0.3027, 0.7587, 0.2814, 0.7805, 0.4754, 0.7839, 0.4889, 0.7705, 0.5037, 0.7876, 0.4945, 0.8025, 0.253, 0.7834, 0.2683, 0.7667, 0.2814, 0.7805, 0.2618, 0.7986, 0.4945, 0.8025, 0.5037, 0.7876, 0.5186, 0.7916, 0.5168, 0.8073, 0.2379, 0.787, 0.253, 0.7834, 0.2618, 0.7986, 0.2392, 0.8029, 0.5125, 0.8288, 0.4734, 0.8247, 0.4945, 0.8025, 0.5168, 0.8073, 0.2618, 0.7986, 0.2824, 0.8215, 0.243, 0.8246, 0.2392, 0.8029, 0.4485, 0.8046, 0.4754, 0.7839, 0.4945, 0.8025, 0.4734, 0.8247, 0.2618, 0.7986, 0.2814, 0.7805, 0.3079, 0.802, 0.2824, 0.8215, 0.4485, 0.8046, 0.4359, 0.7796, 0.4548, 0.7617, 0.4754, 0.7839, 0.3027, 0.7587, 0.3212, 0.7772, 0.3079, 0.802, 0.2814, 0.7805, 0.4379, 0.7498, 0.4548, 0.7617, 0.4359, 0.7796, 0.4237, 0.7542, 0.3212, 0.7772, 0.3027, 0.7587, 0.3199, 0.7473, 0.3341, 0.752, 0.441, 0.7244, 0.4553, 0.7137, 0.4708, 0.7484, 0.4454, 0.732, 0.287, 0.745, 0.3035, 0.7107, 0.3175, 0.7217, 0.3129, 0.7292, 0.5084, 0.7431, 0.4889, 0.7705, 0.4708, 0.7484, 0.4553, 0.7137, 0.287, 0.745, 0.2683, 0.7667, 0.2494, 0.7387, 0.3035, 0.7107, 0.5394, 0.7645, 0.5037, 0.7876, 0.4889, 0.7705, 0.5084, 0.7431, 0.2683, 0.7667, 0.253, 0.7834, 0.2178, 0.7593, 0.2494, 0.7387, 0.5521, 0.7877, 0.5186, 0.7916, 0.5037, 0.7876, 0.5394, 0.7645, 0.253, 0.7834, 0.2379, 0.787, 0.2043, 0.7822, 0.2178, 0.7593, 0.5509, 0.8118, 0.5168, 0.8073, 0.5186, 0.7916, 0.5521, 0.7877, 0.2379, 0.787, 0.2392, 0.8029, 0.2048, 0.8064, 0.2043, 0.7822, 0.5125, 0.8288, 0.5168, 0.8073, 0.5509, 0.8118, 0.2048, 0.8064, 0.2392, 0.8029, 0.243, 0.8246, 0.5083, 0.6977, 0.4348, 0.6589, 0.4841, 0.6288, 0.5434, 0.6835, 0.2769, 0.6251, 0.3253, 0.6562, 0.2508, 0.6932, 0.2161, 0.6781, 0.5638, 0.7392, 0.5083, 0.6977, 0.5434, 0.6835, 0.5811, 0.7269, 0.2161, 0.6781, 0.2508, 0.6932, 0.1941, 0.7332, 0.1772, 0.7204, 0.62, 0.7916, 0.5638, 0.7392, 0.5811, 0.7269, 0.6167, 0.76, 0.1772, 0.7204, 0.1941, 0.7332, 0.1361, 0.7841, 0.1404, 0.7524, 0.7075, 0.7599, 0.62, 0.7916, 0.6167, 0.76, 0.6606, 0.7412, 0.1404, 0.7524, 0.1361, 0.7841, 0.04953, 0.7488, 0.09704, 0.7321, 0.7455, 0.6521, 0.7075, 0.7599, 0.6606, 0.7412, 0.6773, 0.6704, 0.09704, 0.7321, 0.04953, 0.7488, 0.01941, 0.6397, 0.08356, 0.662, 0.7408, 0.5724, 0.7455, 0.6521, 0.6773, 0.6704, 0.6714, 0.5927, 0.08356, 0.662, 0.01941, 0.6397, 0.03366, 0.5644, 0.09282, 0.5899, 0.6773, 0.6704, 0.5434, 0.6835, 0.4841, 0.6288, 0.6714, 0.5927, 0.2769, 0.6251, 0.2161, 0.6781, 0.08356, 0.662, 0.09282, 0.5899, 0.6773, 0.6704, 0.6606, 0.7412, 0.5811, 0.7269, 0.5434, 0.6835, 0.1772, 0.7204, 0.09704, 0.7321, 0.08356, 0.662, 0.2161, 0.6781, 0.6606, 0.7412, 0.6167, 0.76, 0.5811, 0.7269, 0.1772, 0.7204, 0.1404, 0.7524, 0.09704, 0.7321, 0.8424, 0.1952, 0.8293, 0.2196, 0.8346, 0.2069, 0.8347, 0.207, 0.03366, 0.5644, 0.05122, 0.5227, 0.145, 0.5626, 0.09282, 0.5899, 0.6204, 0.5657, 0.6714, 0.5927, 0.4841, 0.6288, 0.4981, 0.5523, 0.2769, 0.6251, 0.09282, 0.5899, 0.145, 0.5626, 0.2642, 0.5501, 0.391, 0.6119, 0.4981, 0.5523, 0.4841, 0.6288, 0.4348, 0.6589, 0.2769, 0.6251, 0.2642, 0.5501, 0.3699, 0.6102, 0.3253, 0.6562])
me_suzanne.use_remesh_preserve_volume = False
me_suzanne.use_remesh_preserve_attributes = False
me_suzanne.use_mirror_vertex_groups = False
me_suzanne.update()

# ---- objects
ob_camera = bpy.data.objects.new('Camera', cam_camera)
ob_suzanne = bpy.data.objects.new('Suzanne', me_suzanne)
ob_light_key = bpy.data.objects.new('Light Key', light_light)
ob_light_fill = bpy.data.objects.new('Light Fill', light_light_001)
ob_light_back = bpy.data.objects.new('Light Back', light_light_002)

# ---- transforms, parenting, visibility, modifiers, constraints
ob_camera.location = (0.364, -9.313, 0.5932)
ob_camera.rotation_euler = (1.571, 0.0, 0.0)
ob_camera.lock_rotations_4d = False
ob_camera.empty_display_type = 'ARROWS'
ob_camera.color = (0.0, 0.0, 0.0, 0.0)
ob_camera.display_type = 'WIRE'
ob_camera.lineart.crease_threshold = 0.0
ob_suzanne.location = (0.0, 0.0, 0.0)
ob_suzanne.lineart.crease_threshold = 0.0
ob_light_key.parent = ob_camera
ob_light_key.matrix_parent_inverse = Matrix(((1.0, 0.0, 0.0, -0.0), (0.0, -4.371e-08, 1.0, -4.145e-07), (-0.0, -1.0, -4.371e-08, -9.482), (-0.0, 0.0, -0.0, 1.0)))
ob_light_key.location = (2.97, -6.597, -0.5655)
ob_light_key.rotation_euler = (0.0, 0.05522, 1.866)
ob_light_key.lock_rotations_4d = False
ob_light_key.empty_display_type = 'ARROWS'
ob_light_key.color = (0.0, 0.0, 0.0, 0.0)
ob_light_key.lineart.crease_threshold = 0.0
ob_light_fill.parent = ob_camera
ob_light_fill.matrix_parent_inverse = Matrix(((1.0, 0.0, 0.0, -0.0), (0.0, -4.371e-08, 1.0, -4.145e-07), (-0.0, -1.0, -4.371e-08, -9.482), (-0.0, 0.0, -0.0, 1.0)))
ob_light_fill.location = (-4.471, -6.488, -0.8321)
ob_light_fill.rotation_euler = (0.0, 0.05522, 1.866)
ob_light_fill.lock_rotations_4d = False
ob_light_fill.empty_display_type = 'ARROWS'
ob_light_fill.color = (0.0, 0.0, 0.0, 0.0)
ob_light_fill.lineart.crease_threshold = 0.0
ob_light_back.parent = ob_camera
ob_light_back.matrix_parent_inverse = Matrix(((1.0, 0.0, 0.0, -0.0), (0.0, -4.371e-08, 1.0, -4.145e-07), (-0.0, -1.0, -4.371e-08, -9.482), (-0.0, 0.0, -0.0, 1.0)))
ob_light_back.location = (-4.889, 7.031, -0.8321)
ob_light_back.rotation_euler = (0.0, 0.05522, 1.866)
ob_light_back.lock_rotations_4d = False
ob_light_back.empty_display_type = 'ARROWS'
ob_light_back.color = (0.0, 0.0, 0.0, 0.0)
ob_light_back.lineart.crease_threshold = 0.0

# ---- collection membership
col_collection.objects.link(ob_camera)
col_collection.objects.link(ob_suzanne)
col_lightning_rig.objects.link(ob_light_key)
col_lightning_rig.objects.link(ob_light_fill)
col_lightning_rig.objects.link(ob_light_back)

# ---- scene / render settings (as saved in the file)
scene.camera = ob_camera
scene.frame_start = 1; scene.frame_end = 250; scene.frame_set(1)
scene.render.engine = 'BLENDER_EEVEE_NEXT'
scene.cycles.use_denoising = False
scene.cycles.samples = 128
scene.cycles.sampling_pattern = 'TABULATED_SOBOL'
scene.cycles.use_adaptive_sampling = False
scene.cycles.use_light_tree = False
scene.view_settings.view_transform = 'Filmic'
bpy.context.view_layer.update()
